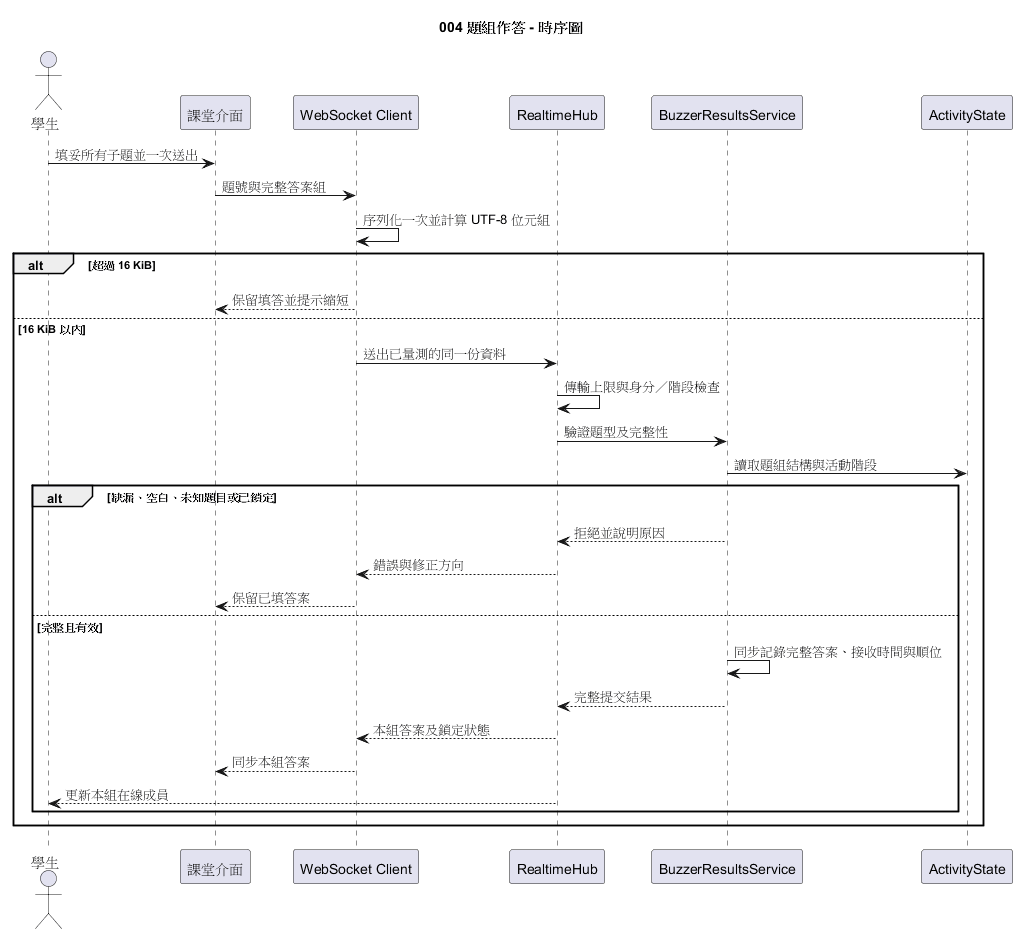

The diagram above was rendered by PlantUML. Its source (embedded in the PNG):
@startuml
title 004 題組作答 - 時序圖
actor "學生" as Student
participant "課堂介面" as UI
participant "WebSocket Client" as Client
participant "RealtimeHub" as Hub
participant "BuzzerResultsService" as Answers
participant "ActivityState" as Activity

Student -> UI : 填妥所有子題並一次送出
UI -> Client : 題號與完整答案組
Client -> Client : 序列化一次並計算 UTF-8 位元組
alt 超過 16 KiB
  Client --> UI : 保留填答並提示縮短
else 16 KiB 以內
  Client -> Hub : 送出已量測的同一份資料
  Hub -> Hub : 傳輸上限與身分／階段檢查
  Hub -> Answers : 驗證題型及完整性
  Answers -> Activity : 讀取題組結構與活動階段
  alt 缺漏、空白、未知題目或已鎖定
    Answers --> Hub : 拒絕並說明原因
    Hub --> Client : 錯誤與修正方向
    Client --> UI : 保留已填答案
  else 完整且有效
    Answers -> Answers : 同步記錄完整答案、接收時間與順位
    Answers --> Hub : 完整提交結果
    Hub --> Client : 本組答案及鎖定狀態
    Client --> UI : 同步本組答案
    Hub --> Student : 更新本組在線成員
  end
end
@enduml